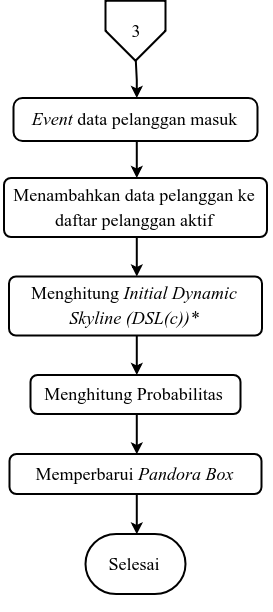

The diagram above was exported from draw.io. Its source (the exported page's mxGraphModel, read from the mxfile embedded in the PNG):
<mxGraphModel dx="3227" dy="2446" grid="1" gridSize="10" guides="1" tooltips="1" connect="1" arrows="1" fold="1" page="1" pageScale="1" pageWidth="827" pageHeight="1169" math="0" shadow="0">
  <root>
    <mxCell id="0" />
    <mxCell id="1" parent="0" />
    <mxCell id="2" value="" style="group" vertex="1" connectable="0" parent="1">
      <mxGeometry x="850.5000000000008" y="43.5" width="271" height="609.5" as="geometry" />
    </mxCell>
    <mxCell id="3" value="" style="group" vertex="1" connectable="0" parent="2">
      <mxGeometry width="271" height="609.5" as="geometry" />
    </mxCell>
    <mxCell id="4" value="" style="group;container=1;" vertex="1" connectable="0" parent="3">
      <mxGeometry width="271" height="609.5" as="geometry" />
    </mxCell>
    <mxCell id="5" value="" style="group" vertex="1" connectable="0" parent="4">
      <mxGeometry width="271" height="609.5" as="geometry" />
    </mxCell>
    <mxCell id="6" value="" style="group" vertex="1" connectable="0" parent="5">
      <mxGeometry x="-7.105427357601002e-14" width="271" height="609.5" as="geometry" />
    </mxCell>
    <mxCell id="7" value="&lt;span style=&quot;font-size: 18px&quot;&gt;Memperbarui&amp;nbsp;&lt;i&gt;Pandora Box&lt;/i&gt;&lt;/span&gt;&lt;br&gt;" style="rounded=1;whiteSpace=wrap;html=1;absoluteArcSize=1;arcSize=14;strokeWidth=2;fontFamily=Times New Roman;fontSize=21;" vertex="1" parent="6">
      <mxGeometry x="9.500000000000124" y="453" width="252" height="40" as="geometry" />
    </mxCell>
    <mxCell id="8" value="&lt;font style=&quot;font-size: 18px&quot;&gt;Selesai&lt;/font&gt;&lt;br&gt;" style="strokeWidth=2;html=1;shape=mxgraph.flowchart.terminator;whiteSpace=wrap;fontFamily=Times New Roman;fontSize=31;verticalAlign=top;" vertex="1" parent="6">
      <mxGeometry x="85.50000000000023" y="533" width="100" height="60" as="geometry" />
    </mxCell>
    <mxCell id="9" style="edgeStyle=orthogonalEdgeStyle;rounded=0;orthogonalLoop=1;jettySize=auto;html=1;entryX=0.5;entryY=0;entryDx=0;entryDy=0;entryPerimeter=0;strokeWidth=2;" edge="1" parent="6" source="7" target="8">
      <mxGeometry relative="1" as="geometry" />
    </mxCell>
    <mxCell id="10" value="&lt;span style=&quot;font-size: 18px&quot;&gt;&lt;i&gt;Event &lt;/i&gt;data pelanggan masuk&lt;/span&gt;" style="rounded=1;whiteSpace=wrap;html=1;absoluteArcSize=1;arcSize=18;strokeWidth=2;fontFamily=Times New Roman;fontSize=21;" vertex="1" parent="6">
      <mxGeometry x="13.500000000000375" y="97" width="244" height="43" as="geometry" />
    </mxCell>
    <mxCell id="11" style="edgeStyle=orthogonalEdgeStyle;rounded=0;orthogonalLoop=1;jettySize=auto;html=1;strokeWidth=2;" edge="1" parent="6" target="10">
      <mxGeometry relative="1" as="geometry">
        <mxPoint x="135.8333333333328" y="60" as="sourcePoint" />
      </mxGeometry>
    </mxCell>
    <mxCell id="12" value="&lt;span style=&quot;font-size: 18px&quot;&gt;Menambahkan data pelanggan ke daftar pelanggan aktif&lt;/span&gt;" style="rounded=1;whiteSpace=wrap;html=1;absoluteArcSize=1;arcSize=14;strokeWidth=2;fontFamily=Times New Roman;fontSize=21;" vertex="1" parent="6">
      <mxGeometry x="4.0000000000003935" y="177" width="263" height="59" as="geometry" />
    </mxCell>
    <mxCell id="13" value="" style="edgeStyle=orthogonalEdgeStyle;rounded=0;orthogonalLoop=1;jettySize=auto;html=1;strokeWidth=2;" edge="1" parent="6" source="10" target="12">
      <mxGeometry relative="1" as="geometry" />
    </mxCell>
    <mxCell id="14" value="&lt;span style=&quot;font-size: 18px&quot;&gt;Menghitung&amp;nbsp;&lt;i&gt;Initial Dynamic Skyline (DSL(c))*&lt;/i&gt;&lt;/span&gt;" style="rounded=1;whiteSpace=wrap;html=1;absoluteArcSize=1;arcSize=14;strokeWidth=2;fontFamily=Times New Roman;fontSize=21;" vertex="1" parent="6">
      <mxGeometry x="9.00000000000009" y="275.5" width="253" height="59" as="geometry" />
    </mxCell>
    <mxCell id="15" value="" style="edgeStyle=orthogonalEdgeStyle;rounded=0;orthogonalLoop=1;jettySize=auto;html=1;strokeWidth=2;" edge="1" parent="6" source="12" target="14">
      <mxGeometry relative="1" as="geometry" />
    </mxCell>
    <mxCell id="16" style="edgeStyle=orthogonalEdgeStyle;rounded=0;orthogonalLoop=1;jettySize=auto;html=1;entryX=0.5;entryY=0;entryDx=0;entryDy=0;strokeWidth=2;" edge="1" parent="6" source="17" target="7">
      <mxGeometry relative="1" as="geometry" />
    </mxCell>
    <mxCell id="17" value="&lt;span style=&quot;font-size: 18px&quot;&gt;Menghitung&amp;nbsp;Probabilitas&lt;/span&gt;" style="rounded=1;whiteSpace=wrap;html=1;absoluteArcSize=1;arcSize=14;strokeWidth=2;fontFamily=Times New Roman;fontSize=21;" vertex="1" parent="6">
      <mxGeometry x="30.500000000000227" y="374" width="210" height="39" as="geometry" />
    </mxCell>
    <mxCell id="18" value="" style="edgeStyle=orthogonalEdgeStyle;rounded=0;orthogonalLoop=1;jettySize=auto;html=1;strokeWidth=2;" edge="1" parent="6" source="14" target="17">
      <mxGeometry relative="1" as="geometry" />
    </mxCell>
    <mxCell id="19" value="" style="group" vertex="1" connectable="0" parent="6">
      <mxGeometry x="105.49999999999977" y="-0.2058823529412166" width="60.00000000000091" height="60" as="geometry" />
    </mxCell>
    <mxCell id="20" value="" style="verticalLabelPosition=bottom;verticalAlign=top;html=1;strokeWidth=2;shape=offPageConnector;rounded=0;size=0.5;fillColor=#ffffff;" vertex="1" parent="19">
      <mxGeometry x="4.547473508864641e-13" width="60" height="60" as="geometry" />
    </mxCell>
    <mxCell id="21" value="&lt;font face=&quot;Times New Roman&quot; style=&quot;font-size: 18px&quot;&gt;3&lt;/font&gt;" style="text;html=1;strokeColor=none;fillColor=none;align=center;verticalAlign=middle;whiteSpace=wrap;rounded=0;" vertex="1" parent="19">
      <mxGeometry x="10.000000000000455" y="20" width="40" height="20" as="geometry" />
    </mxCell>
  </root>
</mxGraphModel>